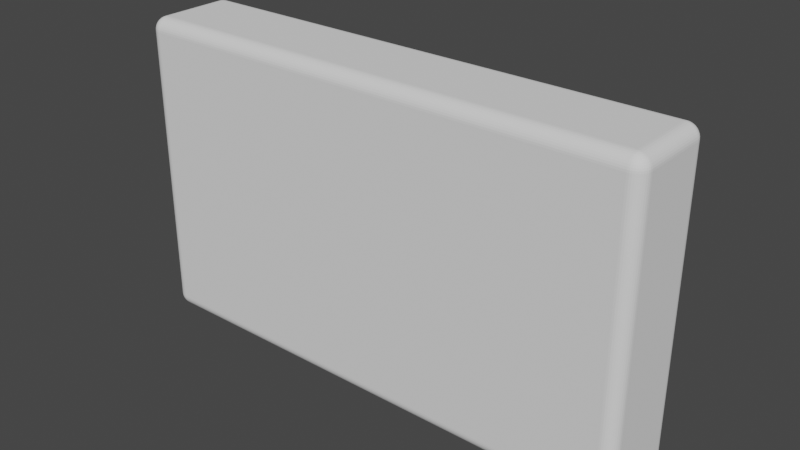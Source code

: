 # Source: stopwatch.blend  (saved by Blender 2.92.15; exported with 4.5.12 LTS)
import bpy
from mathutils import Matrix  # noqa: F401  (used for matrix-valued properties, if any)

bpy.ops.wm.read_factory_settings(use_empty=True)
scene = bpy.context.scene
scene.name = 'Scene'

# ---- collections
col_collection = bpy.data.collections.new('Collection'); scene.collection.children.link(col_collection)

# ---- world
world_world = bpy.data.worlds.new('World'); scene.world = world_world
world_world.use_nodes = True; world_world.node_tree.nodes.clear()
_N = world_world.node_tree.nodes; _L = world_world.node_tree.links
n0 = _N.new('ShaderNodeOutputWorld'); n0.name = 'World Output'; n0.location = (300, 300)
n1 = _N.new('ShaderNodeBackground'); n1.name = 'Background'; n1.location = (10, 300)
n1.inputs[0].default_value = (0.05088, 0.05088, 0.05088, 1.0)
_L.new(n1.outputs[0], n0.inputs[0])
n0.is_active_output = True
world_world.color = (0.05088, 0.05088, 0.05088)
world_world.use_sun_shadow = False
world_world.sun_shadow_jitter_overblur = 0.0

# ---- meshes
me_calculator_body_003 = bpy.data.meshes.new('Calculator Body.003')
me_calculator_body_003.from_pydata([(100.0, 15.5, 57.5), (100.0, 2.5, 57.5), (100.0, 15.5, 2.5), (100.0, 2.5, 2.5), (2.5, 15.5, 0.0), (97.5, 15.5, 0.0), (2.5, 2.5, 0.0), (97.5, 2.5, 0.0), (0.0, 2.5, 2.5), (0.0, 2.5, 57.5), (0.0, 15.5, 2.5), (0.0, 15.5, 57.5), (2.5, 2.5, 60.0), (97.5, 2.5, 60.0), (2.5, 15.5, 60.0), (97.5, 15.5, 60.0), (97.5, 0.0, 2.5), (97.5, 0.0, 57.5), (2.5, 0.0, 2.5), (2.5, 0.0, 57.5), (85.0, 18.0, 32.5), (85.0, 18.0, 57.5), (97.5, 18.0, 57.5), (25.0, 18.0, 55.0), (30.0, 18.0, 57.5), (30.0, 18.0, 32.5), (60.0, 18.0, 27.5), (85.0, 18.0, 27.5), (85.0, 18.0, 2.5), (97.5, 18.0, 2.5), (60.0, 18.0, 2.5), (55.0, 18.0, 2.5), (55.0, 18.0, 27.5), (60.0, 18.0, 32.5), (55.0, 18.0, 57.5), (60.0, 18.0, 57.5), (55.0, 18.0, 32.5), (2.5, 18.0, 57.5), (5.0, 18.0, 55.0), (2.5, 18.0, 2.5), (5.0, 18.0, 5.0), (30.0, 18.0, 2.5), (25.0, 18.0, 5.0), (30.0, 18.0, 27.5), (5.0, 10.0, 5.0), (5.0, 10.0, 55.0), (25.0, 10.0, 55.0), (25.0, 10.0, 5.0), (30.0, 10.0, 32.5), (30.0, 10.0, 57.5), (55.0, 10.0, 57.5), (55.0, 10.0, 32.5), (60.0, 10.0, 57.5), (85.0, 10.0, 57.5), (85.0, 10.0, 32.5), (60.0, 10.0, 32.5), (60.0, 10.0, 27.5), (85.0, 10.0, 27.5), (85.0, 10.0, 2.5), (60.0, 10.0, 2.5), (30.0, 10.0, 27.5), (55.0, 10.0, 27.5), (55.0, 10.0, 2.5), (30.0, 10.0, 2.5), (2.5, 2.109, 59.97), (97.5, 2.109, 59.97), (2.5, 1.727, 59.88), (97.5, 1.727, 59.88), (2.5, 1.365, 59.73), (97.5, 1.365, 59.73), (2.5, 1.031, 59.52), (97.5, 1.031, 59.52), (2.5, 0.7322, 59.27), (97.5, 0.7322, 59.27), (2.5, 0.4775, 58.97), (97.5, 0.4775, 58.97), (2.5, 0.2725, 58.63), (97.5, 0.2725, 58.63), (2.5, 0.1224, 58.27), (97.5, 0.1224, 58.27), (2.5, 0.03078, 57.89), (97.5, 0.03078, 57.89), (99.97, 2.5, 57.89), (99.94, 2.114, 57.89), (97.95, 1.875, 59.88), (97.73, 2.184, 59.97), (97.68, 2.152, 59.97), (97.56, 2.114, 59.97), (97.78, 2.223, 59.97), (98.05, 1.954, 59.88), (98.3, 1.697, 59.73), (97.82, 2.27, 59.97), (97.85, 1.812, 59.88), (97.62, 2.128, 59.97), (97.74, 1.765, 59.88), (97.62, 1.737, 59.88), (98.12, 2.046, 59.88), (98.42, 1.833, 59.73), (98.69, 1.636, 59.52), (97.85, 2.322, 59.97), (98.17, 1.582, 59.73), (98.02, 1.489, 59.73), (97.85, 1.421, 59.73), (97.68, 1.379, 59.73), (98.19, 2.149, 59.88), (98.51, 1.985, 59.73), (98.81, 1.833, 59.52), (99.08, 1.697, 59.27), (97.87, 2.379, 59.97), (98.54, 1.461, 59.52), (98.36, 1.311, 59.52), (98.17, 1.191, 59.52), (97.95, 1.102, 59.52), (97.73, 1.049, 59.52), (98.23, 2.261, 59.88), (98.58, 2.149, 59.73), (98.9, 2.046, 59.52), (99.18, 1.954, 59.27), (99.42, 1.875, 58.97), (97.89, 2.439, 59.97), (98.93, 1.461, 59.27), (98.75, 1.25, 59.27), (98.54, 1.07, 59.27), (98.3, 0.9249, 59.27), (98.05, 0.8188, 59.27), (97.78, 0.754, 59.27), (98.26, 2.379, 59.88), (98.62, 2.322, 59.73), (98.95, 2.27, 59.52), (99.25, 2.223, 59.27), (99.5, 2.184, 58.97), (99.7, 2.152, 58.63), (97.89, 2.5, 59.97), (99.3, 1.582, 58.97), (99.14, 1.311, 58.97), (98.93, 1.07, 58.97), (98.69, 0.8637, 58.97), (98.42, 0.6979, 58.97), (98.12, 0.5764, 58.97), (97.82, 0.5024, 58.97), (98.27, 2.5, 59.88), (98.63, 2.5, 59.73), (98.97, 2.5, 59.52), (99.27, 2.5, 59.27), (99.52, 2.5, 58.97), (99.73, 2.5, 58.63), (99.88, 2.5, 58.27), (99.62, 1.812, 58.63), (99.48, 1.489, 58.63), (99.3, 1.191, 58.63), (99.08, 0.9249, 58.63), (98.81, 0.6979, 58.63), (98.51, 0.5153, 58.63), (98.19, 0.3815, 58.63), (97.85, 0.2999, 58.63), (99.85, 2.128, 58.27), (99.76, 1.765, 58.27), (99.62, 1.421, 58.27), (99.42, 1.102, 58.27), (99.18, 0.8188, 58.27), (98.9, 0.5764, 58.27), (98.58, 0.3815, 58.27), (98.23, 0.2387, 58.27), (97.87, 0.1516, 58.27), (99.85, 1.737, 57.89), (99.7, 1.379, 57.89), (99.5, 1.049, 57.89), (99.25, 0.754, 57.89), (98.95, 0.5024, 57.89), (98.62, 0.2999, 57.89), (98.26, 0.1516, 57.89), (97.89, 0.06118, 57.89), (99.97, 2.109, 57.5), (99.88, 1.727, 57.5), (99.73, 1.365, 57.5), (99.52, 1.031, 57.5), (99.27, 0.7322, 57.5), (98.97, 0.4775, 57.5), (98.63, 0.2725, 57.5), (98.27, 0.1224, 57.5), (97.89, 0.03078, 57.5), (2.114, 0.06118, 57.89), (1.875, 2.046, 59.88), (2.184, 2.27, 59.97), (2.152, 2.322, 59.97), (2.109, 2.5, 59.97), (2.114, 2.439, 59.97), (2.223, 2.223, 59.97), (1.954, 1.954, 59.88), (1.697, 1.697, 59.73), (2.27, 2.184, 59.97), (1.812, 2.149, 59.88), (2.128, 2.379, 59.97), (1.765, 2.261, 59.88), (1.737, 2.379, 59.88), (1.727, 2.5, 59.88), (2.046, 1.875, 59.88), (1.833, 1.582, 59.73), (1.636, 1.311, 59.52), (2.322, 2.152, 59.97), (1.582, 1.833, 59.73), (1.489, 1.985, 59.73), (1.421, 2.149, 59.73), (1.379, 2.322, 59.73), (1.365, 2.5, 59.73), (2.149, 1.812, 59.88), (1.985, 1.489, 59.73), (1.833, 1.191, 59.52), (1.697, 0.9249, 59.27), (2.379, 2.128, 59.97), (1.461, 1.461, 59.52), (1.311, 1.636, 59.52), (1.191, 1.833, 59.52), (1.102, 2.046, 59.52), (1.049, 2.27, 59.52), (1.031, 2.5, 59.52), (2.261, 1.765, 59.88), (2.149, 1.421, 59.73), (2.046, 1.102, 59.52), (1.954, 0.8188, 59.27), (1.875, 0.5764, 58.97), (2.439, 2.114, 59.97), (1.461, 1.07, 59.27), (1.25, 1.25, 59.27), (1.07, 1.461, 59.27), (0.9249, 1.697, 59.27), (0.8188, 1.954, 59.27), (0.754, 2.223, 59.27), (0.7322, 2.5, 59.27), (2.379, 1.737, 59.88), (2.322, 1.379, 59.73), (2.27, 1.049, 59.52), (2.223, 0.754, 59.27), (2.184, 0.5024, 58.97), (2.152, 0.2999, 58.63), (1.582, 0.6979, 58.97), (1.311, 0.8637, 58.97), (1.07, 1.07, 58.97), (0.8637, 1.311, 58.97), (0.6979, 1.582, 58.97), (0.5764, 1.875, 58.97), (0.5024, 2.184, 58.97), (0.4775, 2.5, 58.97), (1.812, 0.3815, 58.63), (1.489, 0.5153, 58.63), (1.191, 0.6979, 58.63), (0.9249, 0.9249, 58.63), (0.6979, 1.191, 58.63), (0.5153, 1.489, 58.63), (0.3815, 1.812, 58.63), (0.2999, 2.152, 58.63), (0.2725, 2.5, 58.63), (2.128, 0.1516, 58.27), (1.765, 0.2387, 58.27), (1.421, 0.3815, 58.27), (1.102, 0.5764, 58.27), (0.8188, 0.8188, 58.27), (0.5764, 1.102, 58.27), (0.3815, 1.421, 58.27), (0.2387, 1.765, 58.27), (0.1516, 2.128, 58.27), (0.1224, 2.5, 58.27), (1.737, 0.1516, 57.89), (1.379, 0.2999, 57.89), (1.049, 0.5024, 57.89), (0.754, 0.754, 57.89), (0.5024, 1.049, 57.89), (0.2999, 1.379, 57.89), (0.1516, 1.737, 57.89), (0.06118, 2.114, 57.89), (0.03078, 2.5, 57.89), (2.109, 0.03078, 57.5), (1.727, 0.1224, 57.5), (1.365, 0.2725, 57.5), (1.031, 0.4775, 57.5), (0.7322, 0.7322, 57.5), (0.4775, 1.031, 57.5), (0.2725, 1.365, 57.5), (0.1224, 1.727, 57.5), (0.03078, 2.109, 57.5), (99.97, 2.109, 2.5), (99.88, 1.727, 2.5), (99.73, 1.365, 2.5), (99.52, 1.031, 2.5), (99.27, 0.7322, 2.5), (98.97, 0.4775, 2.5), (98.63, 0.2725, 2.5), (98.27, 0.1224, 2.5), (97.89, 0.03078, 2.5), (97.89, 15.5, 59.97), (98.27, 15.5, 59.88), (98.63, 15.5, 59.73), (98.97, 15.5, 59.52), (99.27, 15.5, 59.27), (99.52, 15.5, 58.97), (99.73, 15.5, 58.63), (99.88, 15.5, 58.27), (99.97, 15.5, 57.89), (97.5, 15.89, 59.97), (2.5, 17.97, 57.89), (97.5, 17.97, 57.89), (2.5, 15.89, 59.97), (97.5, 16.27, 59.88), (2.5, 16.27, 59.88), (97.5, 16.63, 59.73), (2.5, 16.63, 59.73), (97.5, 16.97, 59.52), (2.5, 16.97, 59.52), (97.5, 17.27, 59.27), (2.5, 17.27, 59.27), (97.5, 17.52, 58.97), (2.5, 17.52, 58.97), (97.5, 17.73, 58.63), (2.5, 17.73, 58.63), (97.5, 17.88, 58.27), (2.5, 17.88, 58.27), (0.03078, 15.5, 57.89), (0.1224, 15.5, 58.27), (0.2725, 15.5, 58.63), (0.4775, 15.5, 58.97), (0.7322, 15.5, 59.27), (1.031, 15.5, 59.52), (1.365, 15.5, 59.73), (1.727, 15.5, 59.88), (2.109, 15.5, 59.97), (0.03078, 2.109, 2.5), (0.1224, 1.727, 2.5), (0.2725, 1.365, 2.5), (0.4775, 1.031, 2.5), (0.7322, 0.7322, 2.5), (1.031, 0.4775, 2.5), (1.365, 0.2725, 2.5), (1.727, 0.1224, 2.5), (2.109, 0.03078, 2.5), (97.5, 2.109, 0.03078), (2.5, 2.109, 0.03078), (97.5, 1.727, 0.1224), (2.5, 1.727, 0.1224), (97.5, 1.365, 0.2725), (2.5, 1.365, 0.2725), (97.5, 1.031, 0.4775), (2.5, 1.031, 0.4775), (97.5, 0.7322, 0.7322), (2.5, 0.7322, 0.7322), (97.5, 0.4775, 1.031), (2.5, 0.4775, 1.031), (97.5, 0.2725, 1.365), (2.5, 0.2725, 1.365), (97.5, 0.1224, 1.727), (2.5, 0.1224, 1.727), (97.5, 0.03078, 2.109), (2.5, 0.03078, 2.109), (99.97, 2.5, 2.109), (99.94, 2.114, 2.109), (99.88, 2.5, 1.727), (99.85, 2.128, 1.727), (99.73, 2.5, 1.365), (99.7, 2.152, 1.365), (99.52, 2.5, 1.031), (99.5, 2.184, 1.031), (99.27, 2.5, 0.7322), (99.25, 2.223, 0.7322), (98.97, 2.5, 0.4775), (98.95, 2.27, 0.4775), (98.63, 2.5, 0.2725), (98.62, 2.322, 0.2725), (98.27, 2.5, 0.1224), (98.26, 2.379, 0.1224), (97.89, 2.5, 0.03078), (97.89, 2.439, 0.03078), (99.85, 1.737, 2.109), (99.7, 1.379, 2.109), (99.76, 1.765, 1.727), (99.62, 1.421, 1.727), (99.62, 1.812, 1.365), (99.48, 1.489, 1.365), (99.42, 1.875, 1.031), (99.3, 1.582, 1.031), (99.18, 1.954, 0.7322), (99.08, 1.697, 0.7322), (98.9, 2.046, 0.4775), (98.81, 1.833, 0.4775), (98.58, 2.149, 0.2725), (98.51, 1.985, 0.2725), (98.23, 2.261, 0.1224), (98.19, 2.149, 0.1224), (97.87, 2.379, 0.03078), (97.85, 2.322, 0.03078), (99.5, 1.049, 2.109), (99.42, 1.102, 1.727), (99.3, 1.191, 1.365), (99.14, 1.311, 1.031), (98.93, 1.461, 0.7322), (98.69, 1.636, 0.4775), (98.42, 1.833, 0.2725), (98.12, 2.046, 0.1224), (97.82, 2.27, 0.03078), (99.25, 0.754, 2.109), (98.95, 0.5024, 2.109), (99.18, 0.8188, 1.727), (98.9, 0.5764, 1.727), (99.08, 0.9249, 1.365), (98.81, 0.6979, 1.365), (98.93, 1.07, 1.031), (98.69, 0.8637, 1.031), (98.75, 1.25, 0.7322), (98.54, 1.07, 0.7322), (98.54, 1.461, 0.4775), (98.36, 1.311, 0.4775), (98.3, 1.697, 0.2725), (98.17, 1.582, 0.2725), (98.05, 1.954, 0.1224), (97.95, 1.875, 0.1224), (97.78, 2.223, 0.03078), (97.73, 2.184, 0.03078), (98.62, 0.2999, 2.109), (98.58, 0.3815, 1.727), (98.51, 0.5153, 1.365), (98.42, 0.6979, 1.031), (98.3, 0.9249, 0.7322), (98.17, 1.191, 0.4775), (98.02, 1.489, 0.2725), (97.85, 1.812, 0.1224), (97.68, 2.152, 0.03078), (98.26, 0.1516, 2.109), (97.89, 0.06118, 2.109), (98.23, 0.2387, 1.727), (97.87, 0.1516, 1.727), (98.19, 0.3815, 1.365), (97.85, 0.2999, 1.365), (98.12, 0.5764, 1.031), (97.82, 0.5024, 1.031), (98.05, 0.8188, 0.7322), (97.78, 0.754, 0.7322), (97.95, 1.102, 0.4775), (97.73, 1.049, 0.4775), (97.85, 1.421, 0.2725), (97.68, 1.379, 0.2725), (97.74, 1.765, 0.1224), (97.62, 1.737, 0.1224), (97.62, 2.128, 0.03078), (97.56, 2.114, 0.03078), (97.89, 17.94, 57.89), (98.12, 15.95, 59.88), (97.82, 15.73, 59.97), (97.85, 15.68, 59.97), (97.89, 15.56, 59.97), (97.78, 15.78, 59.97), (98.05, 16.05, 59.88), (98.3, 16.3, 59.73), (97.73, 15.82, 59.97), (98.19, 15.85, 59.88), (97.87, 15.62, 59.97), (98.23, 15.74, 59.88), (98.26, 15.62, 59.88), (97.95, 16.12, 59.88), (98.17, 16.42, 59.73), (98.36, 16.69, 59.52), (97.68, 15.85, 59.97), (98.42, 16.17, 59.73), (98.51, 16.02, 59.73), (98.58, 15.85, 59.73), (98.62, 15.68, 59.73), (97.85, 16.19, 59.88), (98.02, 16.51, 59.73), (98.17, 16.81, 59.52), (98.3, 17.08, 59.27), (97.62, 15.87, 59.97), (98.54, 16.54, 59.52), (98.69, 16.36, 59.52), (98.81, 16.17, 59.52), (98.9, 15.95, 59.52), (98.95, 15.73, 59.52), (97.74, 16.23, 59.88), (97.85, 16.58, 59.73), (97.95, 16.9, 59.52), (98.05, 17.18, 59.27), (98.12, 17.42, 58.97), (97.56, 15.89, 59.97), (98.54, 16.93, 59.27), (98.75, 16.75, 59.27), (98.93, 16.54, 59.27), (99.08, 16.3, 59.27), (99.18, 16.05, 59.27), (99.25, 15.78, 59.27), (97.62, 16.26, 59.88), (97.68, 16.62, 59.73), (97.73, 16.95, 59.52), (97.78, 17.25, 59.27), (97.82, 17.5, 58.97), (97.85, 17.7, 58.63), (98.42, 17.3, 58.97), (98.69, 17.14, 58.97), (98.93, 16.93, 58.97), (99.14, 16.69, 58.97), (99.3, 16.42, 58.97), (99.42, 16.12, 58.97), (99.5, 15.82, 58.97), (98.19, 17.62, 58.63), (98.51, 17.48, 58.63), (98.81, 17.3, 58.63), (99.08, 17.08, 58.63), (99.3, 16.81, 58.63), (99.48, 16.51, 58.63), (99.62, 16.19, 58.63), (99.7, 15.85, 58.63), (97.87, 17.85, 58.27), (98.23, 17.76, 58.27), (98.58, 17.62, 58.27), (98.9, 17.42, 58.27), (99.18, 17.18, 58.27), (99.42, 16.9, 58.27), (99.62, 16.58, 58.27), (99.76, 16.23, 58.27), (99.85, 15.87, 58.27), (98.26, 17.85, 57.89), (98.62, 17.7, 57.89), (98.95, 17.5, 57.89), (99.25, 17.25, 57.89), (99.5, 16.95, 57.89), (99.7, 16.62, 57.89), (99.85, 16.26, 57.89), (99.94, 15.89, 57.89), (97.89, 17.97, 57.5), (98.27, 17.88, 57.5), (98.63, 17.73, 57.5), (98.97, 17.52, 57.5), (99.27, 17.27, 57.5), (99.52, 16.97, 57.5), (99.73, 16.63, 57.5), (99.88, 16.27, 57.5), (99.97, 15.89, 57.5), (0.06118, 15.89, 57.89), (2.046, 16.12, 59.88), (2.27, 15.82, 59.97), (2.322, 15.85, 59.97), (2.439, 15.89, 59.97), (2.223, 15.78, 59.97), (1.954, 16.05, 59.88), (1.697, 16.3, 59.73), (2.184, 15.73, 59.97), (2.149, 16.19, 59.88), (2.379, 15.87, 59.97), (2.261, 16.23, 59.88), (2.379, 16.26, 59.88), (1.875, 15.95, 59.88), (1.582, 16.17, 59.73), (1.311, 16.36, 59.52), (2.152, 15.68, 59.97), (1.833, 16.42, 59.73), (1.985, 16.51, 59.73), (2.149, 16.58, 59.73), (2.322, 16.62, 59.73), (1.812, 15.85, 59.88), (1.489, 16.02, 59.73), (1.191, 16.17, 59.52), (0.9249, 16.3, 59.27), (2.128, 15.62, 59.97), (1.461, 16.54, 59.52), (1.636, 16.69, 59.52), (1.833, 16.81, 59.52), (2.046, 16.9, 59.52), (2.27, 16.95, 59.52), (1.765, 15.74, 59.88), (1.421, 15.85, 59.73), (1.102, 15.95, 59.52), (0.8188, 16.05, 59.27), (0.5764, 16.12, 58.97), (2.114, 15.56, 59.97), (1.07, 16.54, 59.27), (1.25, 16.75, 59.27), (1.461, 16.93, 59.27), (1.697, 17.08, 59.27), (1.954, 17.18, 59.27), (2.223, 17.25, 59.27), (1.737, 15.62, 59.88), (1.379, 15.68, 59.73), (1.049, 15.73, 59.52), (0.754, 15.78, 59.27), (0.5024, 15.82, 58.97), (0.2999, 15.85, 58.63), (0.6979, 16.42, 58.97), (0.8637, 16.69, 58.97), (1.07, 16.93, 58.97), (1.311, 17.14, 58.97), (1.582, 17.3, 58.97), (1.875, 17.42, 58.97), (2.184, 17.5, 58.97), (0.3815, 16.19, 58.63), (0.5153, 16.51, 58.63), (0.6979, 16.81, 58.63), (0.9249, 17.08, 58.63), (1.191, 17.3, 58.63), (1.489, 17.48, 58.63), (1.812, 17.62, 58.63), (2.152, 17.7, 58.63), (0.1516, 15.87, 58.27), (0.2387, 16.23, 58.27), (0.3815, 16.58, 58.27), (0.5764, 16.9, 58.27), (0.8188, 17.18, 58.27), (1.102, 17.42, 58.27), (1.421, 17.62, 58.27), (1.765, 17.76, 58.27), (2.128, 17.85, 58.27), (0.1516, 16.26, 57.89), (0.2999, 16.62, 57.89), (0.5024, 16.95, 57.89), (0.754, 17.25, 57.89), (1.049, 17.5, 57.89), (1.379, 17.7, 57.89), (1.737, 17.85, 57.89), (2.114, 17.94, 57.89), (0.03078, 15.89, 57.5), (0.1224, 16.27, 57.5), (0.2725, 16.63, 57.5), (0.4775, 16.97, 57.5), (0.7322, 17.27, 57.5), (1.031, 17.52, 57.5), (1.365, 17.73, 57.5), (1.727, 17.88, 57.5), (2.109, 17.97, 57.5), (2.114, 0.06118, 2.109), (2.128, 0.1516, 1.727), (2.152, 0.2999, 1.365), (2.184, 0.5024, 1.031), (2.223, 0.754, 0.7322), (2.27, 1.049, 0.4775), (2.322, 1.379, 0.2725), (2.379, 1.737, 0.1224), (2.439, 2.114, 0.03078), (1.737, 0.1516, 2.109), (1.379, 0.2999, 2.109), (1.765, 0.2387, 1.727), (1.421, 0.3815, 1.727), (1.812, 0.3815, 1.365), (1.489, 0.5153, 1.365), (1.875, 0.5764, 1.031), (1.582, 0.6979, 1.031), (1.954, 0.8188, 0.7322), (1.697, 0.9249, 0.7322), (2.046, 1.102, 0.4775), (1.833, 1.191, 0.4775), (2.149, 1.421, 0.2725), (1.985, 1.489, 0.2725), (2.261, 1.765, 0.1224), (2.149, 1.812, 0.1224), (2.379, 2.128, 0.03078), (2.322, 2.152, 0.03078), (1.049, 0.5024, 2.109), (1.102, 0.5764, 1.727), (1.191, 0.6979, 1.365), (1.311, 0.8637, 1.031), (1.461, 1.07, 0.7322), (1.636, 1.311, 0.4775), (1.833, 1.582, 0.2725), (2.046, 1.875, 0.1224), (2.27, 2.184, 0.03078), (0.754, 0.754, 2.109), (0.5024, 1.049, 2.109), (0.8188, 0.8188, 1.727), (0.5764, 1.102, 1.727), (0.9249, 0.9249, 1.365), (0.6979, 1.191, 1.365), (1.07, 1.07, 1.031), (0.8637, 1.311, 1.031), (1.25, 1.25, 0.7322), (1.07, 1.461, 0.7322), (1.461, 1.461, 0.4775), (1.311, 1.636, 0.4775), (1.697, 1.697, 0.2725), (1.582, 1.833, 0.2725), (1.954, 1.954, 0.1224), (1.875, 2.046, 0.1224), (2.223, 2.223, 0.03078), (2.184, 2.27, 0.03078), (0.2999, 1.379, 2.109), (0.3815, 1.421, 1.727), (0.5153, 1.489, 1.365), (0.6979, 1.582, 1.031), (0.9249, 1.697, 0.7322), (1.191, 1.833, 0.4775), (1.489, 1.985, 0.2725), (1.812, 2.149, 0.1224), (2.152, 2.322, 0.03078), (0.1516, 1.737, 2.109), (0.06118, 2.114, 2.109), (0.2387, 1.765, 1.727), (0.1516, 2.128, 1.727), (0.3815, 1.812, 1.365), (0.2999, 2.152, 1.365), (0.5764, 1.875, 1.031), (0.5024, 2.184, 1.031), (0.8188, 1.954, 0.7322), (0.754, 2.223, 0.7322), (1.102, 2.046, 0.4775), (1.049, 2.27, 0.4775), (1.421, 2.149, 0.2725), (1.379, 2.322, 0.2725), (1.765, 2.261, 0.1224), (1.737, 2.379, 0.1224), (2.128, 2.379, 0.03078), (2.114, 2.439, 0.03078), (0.03078, 2.5, 2.109), (0.1224, 2.5, 1.727), (0.2725, 2.5, 1.365), (0.4775, 2.5, 1.031), (0.7322, 2.5, 0.7322), (1.031, 2.5, 0.4775), (1.365, 2.5, 0.2725), (1.727, 2.5, 0.1224), (2.109, 2.5, 0.03078), (99.97, 15.5, 2.109), (99.88, 15.5, 1.727), (99.73, 15.5, 1.365), (99.52, 15.5, 1.031), (99.27, 15.5, 0.7322), (98.97, 15.5, 0.4775), (98.63, 15.5, 0.2725), (98.27, 15.5, 0.1224), (97.89, 15.5, 0.03078), (99.97, 15.89, 2.5), (99.88, 16.27, 2.5), (99.73, 16.63, 2.5), (99.52, 16.97, 2.5), (99.27, 17.27, 2.5), (98.97, 17.52, 2.5), (98.63, 17.73, 2.5), (98.27, 17.88, 2.5), (97.89, 17.97, 2.5), (0.03078, 15.89, 2.5), (0.1224, 16.27, 2.5), (0.2725, 16.63, 2.5), (0.4775, 16.97, 2.5), (0.7322, 17.27, 2.5), (1.031, 17.52, 2.5), (1.365, 17.73, 2.5), (1.727, 17.88, 2.5), (2.109, 17.97, 2.5), (2.109, 15.5, 0.03078), (1.727, 15.5, 0.1224), (1.365, 15.5, 0.2725), (1.031, 15.5, 0.4775), (0.7322, 15.5, 0.7322), (0.4775, 15.5, 1.031), (0.2725, 15.5, 1.365), (0.1224, 15.5, 1.727), (0.03078, 15.5, 2.109), (97.5, 17.97, 2.109), (97.89, 17.94, 2.109), (97.5, 17.88, 1.727), (97.87, 17.85, 1.727), (97.5, 17.73, 1.365), (97.85, 17.7, 1.365), (97.5, 17.52, 1.031), (97.82, 17.5, 1.031), (97.5, 17.27, 0.7322), (97.78, 17.25, 0.7322), (97.5, 16.97, 0.4775), (97.73, 16.95, 0.4775), (97.5, 16.63, 0.2725), (97.68, 16.62, 0.2725), (97.5, 16.27, 0.1224), (97.62, 16.26, 0.1224), (97.5, 15.89, 0.03078), (97.56, 15.89, 0.03078), (98.26, 17.85, 2.109), (98.62, 17.7, 2.109), (98.23, 17.76, 1.727), (98.58, 17.62, 1.727), (98.19, 17.62, 1.365), (98.51, 17.48, 1.365), (98.12, 17.42, 1.031), (98.42, 17.3, 1.031), (98.05, 17.18, 0.7322), (98.3, 17.08, 0.7322), (97.95, 16.9, 0.4775), (98.17, 16.81, 0.4775), (97.85, 16.58, 0.2725), (98.02, 16.51, 0.2725), (97.74, 16.23, 0.1224), (97.85, 16.19, 0.1224), (97.62, 15.87, 0.03078), (97.68, 15.85, 0.03078), (98.95, 17.5, 2.109), (98.9, 17.42, 1.727), (98.81, 17.3, 1.365), (98.69, 17.14, 1.031), (98.54, 16.93, 0.7322), (98.36, 16.69, 0.4775), (98.17, 16.42, 0.2725), (97.95, 16.12, 0.1224), (97.73, 15.82, 0.03078), (99.25, 17.25, 2.109), (99.5, 16.95, 2.109), (99.18, 17.18, 1.727), (99.42, 16.9, 1.727), (99.08, 17.08, 1.365), (99.3, 16.81, 1.365), (98.93, 16.93, 1.031), (99.14, 16.69, 1.031), (98.75, 16.75, 0.7322), (98.93, 16.54, 0.7322), (98.54, 16.54, 0.4775), (98.69, 16.36, 0.4775), (98.3, 16.3, 0.2725), (98.42, 16.17, 0.2725), (98.05, 16.05, 0.1224), (98.12, 15.95, 0.1224), (97.78, 15.78, 0.03078), (97.82, 15.73, 0.03078), (99.7, 16.62, 2.109), (99.62, 16.58, 1.727), (99.48, 16.51, 1.365), (99.3, 16.42, 1.031), (99.08, 16.3, 0.7322), (98.81, 16.17, 0.4775), (98.51, 16.02, 0.2725), (98.19, 15.85, 0.1224), (97.85, 15.68, 0.03078), (99.85, 16.26, 2.109), (99.94, 15.89, 2.109), (99.76, 16.23, 1.727), (99.85, 15.87, 1.727), (99.62, 16.19, 1.365), (99.7, 15.85, 1.365), (99.42, 16.12, 1.031), (99.5, 15.82, 1.031), (99.18, 16.05, 0.7322), (99.25, 15.78, 0.7322), (98.9, 15.95, 0.4775), (98.95, 15.73, 0.4775), (98.58, 15.85, 0.2725), (98.62, 15.68, 0.2725), (98.23, 15.74, 0.1224), (98.26, 15.62, 0.1224), (97.87, 15.62, 0.03078), (97.89, 15.56, 0.03078), (0.06118, 15.89, 2.109), (0.1516, 15.87, 1.727), (0.2999, 15.85, 1.365), (0.5024, 15.82, 1.031), (0.754, 15.78, 0.7322), (1.049, 15.73, 0.4775), (1.379, 15.68, 0.2725), (1.737, 15.62, 0.1224), (2.114, 15.56, 0.03078), (0.1516, 16.26, 2.109), (0.2999, 16.62, 2.109), (0.2387, 16.23, 1.727), (0.3815, 16.58, 1.727), (0.3815, 16.19, 1.365), (0.5153, 16.51, 1.365), (0.5764, 16.12, 1.031), (0.6979, 16.42, 1.031), (0.8188, 16.05, 0.7322), (0.9249, 16.3, 0.7322), (1.102, 15.95, 0.4775), (1.191, 16.17, 0.4775), (1.421, 15.85, 0.2725), (1.489, 16.02, 0.2725), (1.765, 15.74, 0.1224), (1.812, 15.85, 0.1224), (2.128, 15.62, 0.03078), (2.152, 15.68, 0.03078), (0.5024, 16.95, 2.109), (0.5764, 16.9, 1.727), (0.6979, 16.81, 1.365), (0.8637, 16.69, 1.031), (1.07, 16.54, 0.7322), (1.311, 16.36, 0.4775), (1.582, 16.17, 0.2725), (1.875, 15.95, 0.1224), (2.184, 15.73, 0.03078), (0.754, 17.25, 2.109), (1.049, 17.5, 2.109), (0.8188, 17.18, 1.727), (1.102, 17.42, 1.727), (0.9249, 17.08, 1.365), (1.191, 17.3, 1.365), (1.07, 16.93, 1.031), (1.311, 17.14, 1.031), (1.25, 16.75, 0.7322), (1.461, 16.93, 0.7322), (1.461, 16.54, 0.4775), (1.636, 16.69, 0.4775), (1.697, 16.3, 0.2725), (1.833, 16.42, 0.2725), (1.954, 16.05, 0.1224), (2.046, 16.12, 0.1224), (2.223, 15.78, 0.03078), (2.27, 15.82, 0.03078), (1.379, 17.7, 2.109), (1.421, 17.62, 1.727), (1.489, 17.48, 1.365), (1.582, 17.3, 1.031), (1.697, 17.08, 0.7322), (1.833, 16.81, 0.4775), (1.985, 16.51, 0.2725), (2.149, 16.19, 0.1224), (2.322, 15.85, 0.03078), (1.737, 17.85, 2.109), (2.114, 17.94, 2.109), (1.765, 17.76, 1.727), (2.128, 17.85, 1.727), (1.812, 17.62, 1.365), (2.152, 17.7, 1.365), (1.875, 17.42, 1.031), (2.184, 17.5, 1.031), (1.954, 17.18, 0.7322), (2.223, 17.25, 0.7322), (2.046, 16.9, 0.4775), (2.27, 16.95, 0.4775), (2.149, 16.58, 0.2725), (2.322, 16.62, 0.2725), (2.261, 16.23, 0.1224), (2.379, 16.26, 0.1224), (2.379, 15.87, 0.03078), (2.439, 15.89, 0.03078), (2.5, 17.97, 2.109), (2.5, 17.88, 1.727), (2.5, 17.73, 1.365), (2.5, 17.52, 1.031), (2.5, 17.27, 0.7322), (2.5, 16.97, 0.4775), (2.5, 16.63, 0.2725), (2.5, 16.27, 0.1224), (2.5, 15.89, 0.03078)], [], [(0, 1, 2), (2, 1, 3), (4, 5, 6), (6, 5, 7), (8, 9, 10), (10, 9, 11), (12, 13, 14), (14, 13, 15), (16, 17, 18), (18, 17, 19), (20, 21, 22), (23, 24, 25), (26, 20, 27), (27, 20, 22), (27, 22, 28), (28, 22, 29), (30, 31, 26), (26, 31, 32), (26, 32, 20), (20, 32, 33), (34, 35, 36), (36, 35, 33), (24, 23, 37), (37, 23, 38), (37, 38, 39), (39, 38, 40), (39, 40, 41), (41, 40, 42), (41, 42, 43), (33, 32, 36), (36, 32, 43), (36, 43, 25), (25, 43, 42), (25, 42, 23), (40, 38, 44), (44, 38, 45), (38, 23, 45), (45, 23, 46), (23, 42, 46), (46, 42, 47), (42, 40, 47), (47, 40, 44), (25, 24, 48), (48, 24, 49), (24, 34, 49), (49, 34, 50), (34, 36, 50), (50, 36, 51), (36, 25, 51), (51, 25, 48), (35, 21, 52), (52, 21, 53), (21, 20, 53), (53, 20, 54), (20, 33, 54), (54, 33, 55), (33, 35, 55), (55, 35, 52), (26, 27, 56), (56, 27, 57), (27, 28, 57), (57, 28, 58), (28, 30, 58), (58, 30, 59), (30, 26, 59), (59, 26, 56), (43, 32, 60), (60, 32, 61), (32, 31, 61), (61, 31, 62), (31, 41, 62), (62, 41, 63), (41, 43, 63), (63, 43, 60), (56, 57, 59), (59, 57, 58), (52, 53, 55), (55, 53, 54), (48, 49, 51), (51, 49, 50), (44, 45, 47), (47, 45, 46), (60, 61, 63), (63, 61, 62), (13, 12, 64), (13, 64, 65), (65, 64, 66), (65, 66, 67), (67, 66, 68), (67, 68, 69), (69, 68, 70), (69, 70, 71), (71, 70, 72), (71, 72, 73), (73, 72, 74), (73, 74, 75), (75, 74, 76), (75, 76, 77), (77, 76, 78), (77, 78, 79), (79, 78, 80), (79, 80, 81), (81, 80, 19), (81, 19, 17), (1, 82, 83), (84, 85, 86), (13, 65, 87), (86, 85, 13), (88, 13, 85), (88, 85, 89), (89, 85, 84), (89, 84, 90), (91, 13, 88), (92, 93, 94), (94, 93, 87), (94, 87, 95), (95, 87, 65), (95, 65, 67), (91, 88, 96), (96, 88, 89), (96, 89, 97), (97, 89, 90), (97, 90, 98), (99, 13, 91), (100, 92, 101), (101, 92, 94), (101, 94, 102), (102, 94, 95), (102, 95, 103), (103, 95, 67), (103, 67, 69), (99, 91, 104), (104, 91, 96), (104, 96, 105), (105, 96, 97), (105, 97, 106), (106, 97, 98), (106, 98, 107), (108, 13, 99), (109, 100, 110), (110, 100, 101), (110, 101, 111), (111, 101, 102), (111, 102, 112), (112, 102, 103), (112, 103, 113), (113, 103, 69), (113, 69, 71), (108, 99, 114), (114, 99, 104), (114, 104, 115), (115, 104, 105), (115, 105, 116), (116, 105, 106), (116, 106, 117), (117, 106, 107), (117, 107, 118), (119, 13, 108), (120, 109, 121), (121, 109, 110), (121, 110, 122), (122, 110, 111), (122, 111, 123), (123, 111, 112), (123, 112, 124), (124, 112, 113), (124, 113, 125), (125, 113, 71), (125, 71, 73), (119, 108, 126), (126, 108, 114), (126, 114, 127), (127, 114, 115), (127, 115, 128), (128, 115, 116), (128, 116, 129), (129, 116, 117), (129, 117, 130), (130, 117, 118), (130, 118, 131), (132, 13, 119), (133, 120, 134), (134, 120, 121), (134, 121, 135), (135, 121, 122), (135, 122, 136), (136, 122, 123), (136, 123, 137), (137, 123, 124), (137, 124, 138), (138, 124, 125), (138, 125, 139), (139, 125, 73), (139, 73, 75), (132, 119, 140), (140, 119, 126), (140, 126, 141), (141, 126, 127), (141, 127, 142), (142, 127, 128), (142, 128, 143), (143, 128, 129), (143, 129, 144), (144, 129, 130), (144, 130, 145), (145, 130, 131), (145, 131, 146), (147, 133, 148), (148, 133, 134), (148, 134, 149), (149, 134, 135), (149, 135, 150), (150, 135, 136), (150, 136, 151), (151, 136, 137), (151, 137, 152), (152, 137, 138), (152, 138, 153), (153, 138, 139), (153, 139, 154), (154, 139, 75), (154, 75, 77), (155, 147, 156), (156, 147, 148), (156, 148, 157), (157, 148, 149), (157, 149, 158), (158, 149, 150), (158, 150, 159), (159, 150, 151), (159, 151, 160), (160, 151, 152), (160, 152, 161), (161, 152, 153), (161, 153, 162), (162, 153, 154), (162, 154, 163), (163, 154, 77), (163, 77, 79), (82, 155, 83), (83, 155, 156), (83, 156, 164), (164, 156, 157), (164, 157, 165), (165, 157, 158), (165, 158, 166), (166, 158, 159), (166, 159, 167), (167, 159, 160), (167, 160, 168), (168, 160, 161), (168, 161, 169), (169, 161, 162), (169, 162, 170), (170, 162, 163), (170, 163, 171), (171, 163, 79), (171, 79, 81), (1, 83, 172), (172, 83, 164), (172, 164, 173), (173, 164, 165), (173, 165, 174), (174, 165, 166), (174, 166, 175), (175, 166, 167), (175, 167, 176), (176, 167, 168), (176, 168, 177), (177, 168, 169), (177, 169, 178), (178, 169, 170), (178, 170, 179), (179, 170, 171), (179, 171, 180), (180, 171, 81), (180, 81, 17), (93, 13, 87), (82, 146, 155), (155, 146, 131), (155, 131, 147), (147, 131, 118), (147, 118, 133), (133, 118, 107), (133, 107, 120), (120, 107, 98), (120, 98, 109), (109, 98, 90), (109, 90, 100), (100, 90, 84), (100, 84, 92), (92, 84, 86), (92, 86, 93), (93, 86, 13), (19, 80, 181), (182, 183, 184), (12, 185, 186), (184, 183, 12), (187, 12, 183), (187, 183, 188), (188, 183, 182), (188, 182, 189), (190, 12, 187), (191, 192, 193), (193, 192, 186), (193, 186, 194), (194, 186, 185), (194, 185, 195), (190, 187, 196), (196, 187, 188), (196, 188, 197), (197, 188, 189), (197, 189, 198), (199, 12, 190), (200, 191, 201), (201, 191, 193), (201, 193, 202), (202, 193, 194), (202, 194, 203), (203, 194, 195), (203, 195, 204), (199, 190, 205), (205, 190, 196), (205, 196, 206), (206, 196, 197), (206, 197, 207), (207, 197, 198), (207, 198, 208), (209, 12, 199), (210, 200, 211), (211, 200, 201), (211, 201, 212), (212, 201, 202), (212, 202, 213), (213, 202, 203), (213, 203, 214), (214, 203, 204), (214, 204, 215), (209, 199, 216), (216, 199, 205), (216, 205, 217), (217, 205, 206), (217, 206, 218), (218, 206, 207), (218, 207, 219), (219, 207, 208), (219, 208, 220), (221, 12, 209), (222, 210, 223), (223, 210, 211), (223, 211, 224), (224, 211, 212), (224, 212, 225), (225, 212, 213), (225, 213, 226), (226, 213, 214), (226, 214, 227), (227, 214, 215), (227, 215, 228), (221, 209, 229), (229, 209, 216), (229, 216, 230), (230, 216, 217), (230, 217, 231), (231, 217, 218), (231, 218, 232), (232, 218, 219), (232, 219, 233), (233, 219, 220), (233, 220, 234), (64, 12, 221), (235, 222, 236), (236, 222, 223), (236, 223, 237), (237, 223, 224), (237, 224, 238), (238, 224, 225), (238, 225, 239), (239, 225, 226), (239, 226, 240), (240, 226, 227), (240, 227, 241), (241, 227, 228), (241, 228, 242), (64, 221, 66), (66, 221, 229), (66, 229, 68), (68, 229, 230), (68, 230, 70), (70, 230, 231), (70, 231, 72), (72, 231, 232), (72, 232, 74), (74, 232, 233), (74, 233, 76), (76, 233, 234), (76, 234, 78), (243, 235, 244), (244, 235, 236), (244, 236, 245), (245, 236, 237), (245, 237, 246), (246, 237, 238), (246, 238, 247), (247, 238, 239), (247, 239, 248), (248, 239, 240), (248, 240, 249), (249, 240, 241), (249, 241, 250), (250, 241, 242), (250, 242, 251), (252, 243, 253), (253, 243, 244), (253, 244, 254), (254, 244, 245), (254, 245, 255), (255, 245, 246), (255, 246, 256), (256, 246, 247), (256, 247, 257), (257, 247, 248), (257, 248, 258), (258, 248, 249), (258, 249, 259), (259, 249, 250), (259, 250, 260), (260, 250, 251), (260, 251, 261), (80, 252, 181), (181, 252, 253), (181, 253, 262), (262, 253, 254), (262, 254, 263), (263, 254, 255), (263, 255, 264), (264, 255, 256), (264, 256, 265), (265, 256, 257), (265, 257, 266), (266, 257, 258), (266, 258, 267), (267, 258, 259), (267, 259, 268), (268, 259, 260), (268, 260, 269), (269, 260, 261), (269, 261, 270), (19, 181, 271), (271, 181, 262), (271, 262, 272), (272, 262, 263), (272, 263, 273), (273, 263, 264), (273, 264, 274), (274, 264, 265), (274, 265, 275), (275, 265, 266), (275, 266, 276), (276, 266, 267), (276, 267, 277), (277, 267, 268), (277, 268, 278), (278, 268, 269), (278, 269, 279), (279, 269, 270), (279, 270, 9), (192, 12, 186), (80, 78, 252), (252, 78, 234), (252, 234, 243), (243, 234, 220), (243, 220, 235), (235, 220, 208), (235, 208, 222), (222, 208, 198), (222, 198, 210), (210, 198, 189), (210, 189, 200), (200, 189, 182), (200, 182, 191), (191, 182, 184), (191, 184, 192), (192, 184, 12), (3, 1, 172), (3, 172, 280), (280, 172, 173), (280, 173, 281), (281, 173, 174), (281, 174, 282), (282, 174, 175), (282, 175, 283), (283, 175, 176), (283, 176, 284), (284, 176, 177), (284, 177, 285), (285, 177, 178), (285, 178, 286), (286, 178, 179), (286, 179, 287), (287, 179, 180), (287, 180, 288), (288, 180, 17), (288, 17, 16), (15, 13, 132), (15, 132, 289), (289, 132, 140), (289, 140, 290), (290, 140, 141), (290, 141, 291), (291, 141, 142), (291, 142, 292), (292, 142, 143), (292, 143, 293), (293, 143, 144), (293, 144, 294), (294, 144, 145), (294, 145, 295), (295, 145, 146), (295, 146, 296), (296, 146, 82), (296, 82, 297), (297, 82, 1), (297, 1, 0), (14, 15, 298), (24, 37, 299), (22, 21, 300), (300, 21, 35), (300, 35, 34), (14, 298, 301), (301, 298, 302), (301, 302, 303), (303, 302, 304), (303, 304, 305), (305, 304, 306), (305, 306, 307), (307, 306, 308), (307, 308, 309), (309, 308, 310), (309, 310, 311), (311, 310, 312), (311, 312, 313), (313, 312, 314), (313, 314, 315), (315, 314, 300), (315, 300, 299), (299, 300, 34), (299, 34, 24), (11, 9, 270), (11, 270, 316), (316, 270, 261), (316, 261, 317), (317, 261, 251), (317, 251, 318), (318, 251, 242), (318, 242, 319), (319, 242, 228), (319, 228, 320), (320, 228, 215), (320, 215, 321), (321, 215, 204), (321, 204, 322), (322, 204, 195), (322, 195, 323), (323, 195, 185), (323, 185, 324), (324, 185, 12), (324, 12, 14), (9, 8, 325), (9, 325, 279), (279, 325, 326), (279, 326, 278), (278, 326, 327), (278, 327, 277), (277, 327, 328), (277, 328, 276), (276, 328, 329), (276, 329, 275), (275, 329, 330), (275, 330, 274), (274, 330, 331), (274, 331, 273), (273, 331, 332), (273, 332, 272), (272, 332, 333), (272, 333, 271), (271, 333, 18), (271, 18, 19), (6, 7, 334), (6, 334, 335), (335, 334, 336), (335, 336, 337), (337, 336, 338), (337, 338, 339), (339, 338, 340), (339, 340, 341), (341, 340, 342), (341, 342, 343), (343, 342, 344), (343, 344, 345), (345, 344, 346), (345, 346, 347), (347, 346, 348), (347, 348, 349), (349, 348, 350), (349, 350, 351), (351, 350, 16), (351, 16, 18), (3, 280, 352), (352, 280, 353), (352, 353, 354), (354, 353, 355), (354, 355, 356), (356, 355, 357), (356, 357, 358), (358, 357, 359), (358, 359, 360), (360, 359, 361), (360, 361, 362), (362, 361, 363), (362, 363, 364), (364, 363, 365), (364, 365, 366), (366, 365, 367), (366, 367, 368), (368, 367, 369), (368, 369, 7), (281, 282, 370), (370, 282, 371), (370, 371, 372), (372, 371, 373), (372, 373, 374), (374, 373, 375), (374, 375, 376), (376, 375, 377), (376, 377, 378), (378, 377, 379), (378, 379, 380), (380, 379, 381), (380, 381, 382), (382, 381, 383), (382, 383, 384), (384, 383, 385), (384, 385, 386), (386, 385, 387), (386, 387, 7), (282, 283, 371), (371, 283, 388), (371, 388, 373), (373, 388, 389), (373, 389, 375), (375, 389, 390), (375, 390, 377), (377, 390, 391), (377, 391, 379), (379, 391, 392), (379, 392, 381), (381, 392, 393), (381, 393, 383), (383, 393, 394), (383, 394, 385), (385, 394, 395), (385, 395, 387), (387, 395, 396), (387, 396, 7), (280, 281, 353), (353, 281, 370), (353, 370, 355), (355, 370, 372), (355, 372, 357), (357, 372, 374), (357, 374, 359), (359, 374, 376), (359, 376, 361), (361, 376, 378), (361, 378, 363), (363, 378, 380), (363, 380, 365), (365, 380, 382), (365, 382, 367), (367, 382, 384), (367, 384, 369), (369, 384, 386), (369, 386, 7), (284, 285, 397), (397, 285, 398), (397, 398, 399), (399, 398, 400), (399, 400, 401), (401, 400, 402), (401, 402, 403), (403, 402, 404), (403, 404, 405), (405, 404, 406), (405, 406, 407), (407, 406, 408), (407, 408, 409), (409, 408, 410), (409, 410, 411), (411, 410, 412), (411, 412, 413), (413, 412, 414), (413, 414, 7), (285, 286, 398), (398, 286, 415), (398, 415, 400), (400, 415, 416), (400, 416, 402), (402, 416, 417), (402, 417, 404), (404, 417, 418), (404, 418, 406), (406, 418, 419), (406, 419, 408), (408, 419, 420), (408, 420, 410), (410, 420, 421), (410, 421, 412), (412, 421, 422), (412, 422, 414), (414, 422, 423), (414, 423, 7), (283, 284, 388), (388, 284, 397), (388, 397, 389), (389, 397, 399), (389, 399, 390), (390, 399, 401), (390, 401, 391), (391, 401, 403), (391, 403, 392), (392, 403, 405), (392, 405, 393), (393, 405, 407), (393, 407, 394), (394, 407, 409), (394, 409, 395), (395, 409, 411), (395, 411, 396), (396, 411, 413), (396, 413, 7), (287, 288, 424), (424, 288, 425), (424, 425, 426), (426, 425, 427), (426, 427, 428), (428, 427, 429), (428, 429, 430), (430, 429, 431), (430, 431, 432), (432, 431, 433), (432, 433, 434), (434, 433, 435), (434, 435, 436), (436, 435, 437), (436, 437, 438), (438, 437, 439), (438, 439, 440), (440, 439, 441), (440, 441, 7), (288, 16, 425), (425, 16, 350), (425, 350, 427), (427, 350, 348), (427, 348, 429), (429, 348, 346), (429, 346, 431), (431, 346, 344), (431, 344, 433), (433, 344, 342), (433, 342, 435), (435, 342, 340), (435, 340, 437), (437, 340, 338), (437, 338, 439), (439, 338, 336), (439, 336, 441), (441, 336, 334), (441, 334, 7), (286, 287, 415), (415, 287, 424), (415, 424, 416), (416, 424, 426), (416, 426, 417), (417, 426, 428), (417, 428, 418), (418, 428, 430), (418, 430, 419), (419, 430, 432), (419, 432, 420), (420, 432, 434), (420, 434, 421), (421, 434, 436), (421, 436, 422), (422, 436, 438), (422, 438, 423), (423, 438, 440), (423, 440, 7), (22, 300, 442), (443, 444, 445), (15, 289, 446), (445, 444, 15), (447, 15, 444), (447, 444, 448), (448, 444, 443), (448, 443, 449), (450, 15, 447), (451, 452, 453), (453, 452, 446), (453, 446, 454), (454, 446, 289), (454, 289, 290), (450, 447, 455), (455, 447, 448), (455, 448, 456), (456, 448, 449), (456, 449, 457), (458, 15, 450), (459, 451, 460), (460, 451, 453), (460, 453, 461), (461, 453, 454), (461, 454, 462), (462, 454, 290), (462, 290, 291), (458, 450, 463), (463, 450, 455), (463, 455, 464), (464, 455, 456), (464, 456, 465), (465, 456, 457), (465, 457, 466), (467, 15, 458), (468, 459, 469), (469, 459, 460), (469, 460, 470), (470, 460, 461), (470, 461, 471), (471, 461, 462), (471, 462, 472), (472, 462, 291), (472, 291, 292), (467, 458, 473), (473, 458, 463), (473, 463, 474), (474, 463, 464), (474, 464, 475), (475, 464, 465), (475, 465, 476), (476, 465, 466), (476, 466, 477), (478, 15, 467), (479, 468, 480), (480, 468, 469), (480, 469, 481), (481, 469, 470), (481, 470, 482), (482, 470, 471), (482, 471, 483), (483, 471, 472), (483, 472, 484), (484, 472, 292), (484, 292, 293), (478, 467, 485), (485, 467, 473), (485, 473, 486), (486, 473, 474), (486, 474, 487), (487, 474, 475), (487, 475, 488), (488, 475, 476), (488, 476, 489), (489, 476, 477), (489, 477, 490), (298, 15, 478), (491, 479, 492), (492, 479, 480), (492, 480, 493), (493, 480, 481), (493, 481, 494), (494, 481, 482), (494, 482, 495), (495, 482, 483), (495, 483, 496), (496, 483, 484), (496, 484, 497), (497, 484, 293), (497, 293, 294), (298, 478, 302), (302, 478, 485), (302, 485, 304), (304, 485, 486), (304, 486, 306), (306, 486, 487), (306, 487, 308), (308, 487, 488), (308, 488, 310), (310, 488, 489), (310, 489, 312), (312, 489, 490), (312, 490, 314), (498, 491, 499), (499, 491, 492), (499, 492, 500), (500, 492, 493), (500, 493, 501), (501, 493, 494), (501, 494, 502), (502, 494, 495), (502, 495, 503), (503, 495, 496), (503, 496, 504), (504, 496, 497), (504, 497, 505), (505, 497, 294), (505, 294, 295), (506, 498, 507), (507, 498, 499), (507, 499, 508), (508, 499, 500), (508, 500, 509), (509, 500, 501), (509, 501, 510), (510, 501, 502), (510, 502, 511), (511, 502, 503), (511, 503, 512), (512, 503, 504), (512, 504, 513), (513, 504, 505), (513, 505, 514), (514, 505, 295), (514, 295, 296), (300, 506, 442), (442, 506, 507), (442, 507, 515), (515, 507, 508), (515, 508, 516), (516, 508, 509), (516, 509, 517), (517, 509, 510), (517, 510, 518), (518, 510, 511), (518, 511, 519), (519, 511, 512), (519, 512, 520), (520, 512, 513), (520, 513, 521), (521, 513, 514), (521, 514, 522), (522, 514, 296), (522, 296, 297), (22, 442, 523), (523, 442, 515), (523, 515, 524), (524, 515, 516), (524, 516, 525), (525, 516, 517), (525, 517, 526), (526, 517, 518), (526, 518, 527), (527, 518, 519), (527, 519, 528), (528, 519, 520), (528, 520, 529), (529, 520, 521), (529, 521, 530), (530, 521, 522), (530, 522, 531), (531, 522, 297), (531, 297, 0), (452, 15, 446), (300, 314, 506), (506, 314, 490), (506, 490, 498), (498, 490, 477), (498, 477, 491), (491, 477, 466), (491, 466, 479), (479, 466, 457), (479, 457, 468), (468, 457, 449), (468, 449, 459), (459, 449, 443), (459, 443, 451), (451, 443, 445), (451, 445, 452), (452, 445, 15), (11, 316, 532), (533, 534, 535), (14, 301, 536), (535, 534, 14), (537, 14, 534), (537, 534, 538), (538, 534, 533), (538, 533, 539), (540, 14, 537), (541, 542, 543), (543, 542, 536), (543, 536, 544), (544, 536, 301), (544, 301, 303), (540, 537, 545), (545, 537, 538), (545, 538, 546), (546, 538, 539), (546, 539, 547), (548, 14, 540), (549, 541, 550), (550, 541, 543), (550, 543, 551), (551, 543, 544), (551, 544, 552), (552, 544, 303), (552, 303, 305), (548, 540, 553), (553, 540, 545), (553, 545, 554), (554, 545, 546), (554, 546, 555), (555, 546, 547), (555, 547, 556), (557, 14, 548), (558, 549, 559), (559, 549, 550), (559, 550, 560), (560, 550, 551), (560, 551, 561), (561, 551, 552), (561, 552, 562), (562, 552, 305), (562, 305, 307), (557, 548, 563), (563, 548, 553), (563, 553, 564), (564, 553, 554), (564, 554, 565), (565, 554, 555), (565, 555, 566), (566, 555, 556), (566, 556, 567), (568, 14, 557), (569, 558, 570), (570, 558, 559), (570, 559, 571), (571, 559, 560), (571, 560, 572), (572, 560, 561), (572, 561, 573), (573, 561, 562), (573, 562, 574), (574, 562, 307), (574, 307, 309), (568, 557, 575), (575, 557, 563), (575, 563, 576), (576, 563, 564), (576, 564, 577), (577, 564, 565), (577, 565, 578), (578, 565, 566), (578, 566, 579), (579, 566, 567), (579, 567, 580), (324, 14, 568), (581, 569, 582), (582, 569, 570), (582, 570, 583), (583, 570, 571), (583, 571, 584), (584, 571, 572), (584, 572, 585), (585, 572, 573), (585, 573, 586), (586, 573, 574), (586, 574, 587), (587, 574, 309), (587, 309, 311), (324, 568, 323), (323, 568, 575), (323, 575, 322), (322, 575, 576), (322, 576, 321), (321, 576, 577), (321, 577, 320), (320, 577, 578), (320, 578, 319), (319, 578, 579), (319, 579, 318), (318, 579, 580), (318, 580, 317), (588, 581, 589), (589, 581, 582), (589, 582, 590), (590, 582, 583), (590, 583, 591), (591, 583, 584), (591, 584, 592), (592, 584, 585), (592, 585, 593), (593, 585, 586), (593, 586, 594), (594, 586, 587), (594, 587, 595), (595, 587, 311), (595, 311, 313), (596, 588, 597), (597, 588, 589), (597, 589, 598), (598, 589, 590), (598, 590, 599), (599, 590, 591), (599, 591, 600), (600, 591, 592), (600, 592, 601), (601, 592, 593), (601, 593, 602), (602, 593, 594), (602, 594, 603), (603, 594, 595), (603, 595, 604), (604, 595, 313), (604, 313, 315), (316, 596, 532), (532, 596, 597), (532, 597, 605), (605, 597, 598), (605, 598, 606), (606, 598, 599), (606, 599, 607), (607, 599, 600), (607, 600, 608), (608, 600, 601), (608, 601, 609), (609, 601, 602), (609, 602, 610), (610, 602, 603), (610, 603, 611), (611, 603, 604), (611, 604, 612), (612, 604, 315), (612, 315, 299), (11, 532, 613), (613, 532, 605), (613, 605, 614), (614, 605, 606), (614, 606, 615), (615, 606, 607), (615, 607, 616), (616, 607, 608), (616, 608, 617), (617, 608, 609), (617, 609, 618), (618, 609, 610), (618, 610, 619), (619, 610, 611), (619, 611, 620), (620, 611, 612), (620, 612, 621), (621, 612, 299), (621, 299, 37), (542, 14, 536), (316, 317, 596), (596, 317, 580), (596, 580, 588), (588, 580, 567), (588, 567, 581), (581, 567, 556), (581, 556, 569), (569, 556, 547), (569, 547, 558), (558, 547, 539), (558, 539, 549), (549, 539, 533), (549, 533, 541), (541, 533, 535), (541, 535, 542), (542, 535, 14), (18, 333, 351), (351, 333, 622), (351, 622, 349), (349, 622, 623), (349, 623, 347), (347, 623, 624), (347, 624, 345), (345, 624, 625), (345, 625, 343), (343, 625, 626), (343, 626, 341), (341, 626, 627), (341, 627, 339), (339, 627, 628), (339, 628, 337), (337, 628, 629), (337, 629, 335), (335, 629, 630), (335, 630, 6), (332, 331, 631), (631, 331, 632), (631, 632, 633), (633, 632, 634), (633, 634, 635), (635, 634, 636), (635, 636, 637), (637, 636, 638), (637, 638, 639), (639, 638, 640), (639, 640, 641), (641, 640, 642), (641, 642, 643), (643, 642, 644), (643, 644, 645), (645, 644, 646), (645, 646, 647), (647, 646, 648), (647, 648, 6), (331, 330, 632), (632, 330, 649), (632, 649, 634), (634, 649, 650), (634, 650, 636), (636, 650, 651), (636, 651, 638), (638, 651, 652), (638, 652, 640), (640, 652, 653), (640, 653, 642), (642, 653, 654), (642, 654, 644), (644, 654, 655), (644, 655, 646), (646, 655, 656), (646, 656, 648), (648, 656, 657), (648, 657, 6), (333, 332, 622), (622, 332, 631), (622, 631, 623), (623, 631, 633), (623, 633, 624), (624, 633, 635), (624, 635, 625), (625, 635, 637), (625, 637, 626), (626, 637, 639), (626, 639, 627), (627, 639, 641), (627, 641, 628), (628, 641, 643), (628, 643, 629), (629, 643, 645), (629, 645, 630), (630, 645, 647), (630, 647, 6), (329, 328, 658), (658, 328, 659), (658, 659, 660), (660, 659, 661), (660, 661, 662), (662, 661, 663), (662, 663, 664), (664, 663, 665), (664, 665, 666), (666, 665, 667), (666, 667, 668), (668, 667, 669), (668, 669, 670), (670, 669, 671), (670, 671, 672), (672, 671, 673), (672, 673, 674), (674, 673, 675), (674, 675, 6), (328, 327, 659), (659, 327, 676), (659, 676, 661), (661, 676, 677), (661, 677, 663), (663, 677, 678), (663, 678, 665), (665, 678, 679), (665, 679, 667), (667, 679, 680), (667, 680, 669), (669, 680, 681), (669, 681, 671), (671, 681, 682), (671, 682, 673), (673, 682, 683), (673, 683, 675), (675, 683, 684), (675, 684, 6), (330, 329, 649), (649, 329, 658), (649, 658, 650), (650, 658, 660), (650, 660, 651), (651, 660, 662), (651, 662, 652), (652, 662, 664), (652, 664, 653), (653, 664, 666), (653, 666, 654), (654, 666, 668), (654, 668, 655), (655, 668, 670), (655, 670, 656), (656, 670, 672), (656, 672, 657), (657, 672, 674), (657, 674, 6), (326, 325, 685), (685, 325, 686), (685, 686, 687), (687, 686, 688), (687, 688, 689), (689, 688, 690), (689, 690, 691), (691, 690, 692), (691, 692, 693), (693, 692, 694), (693, 694, 695), (695, 694, 696), (695, 696, 697), (697, 696, 698), (697, 698, 699), (699, 698, 700), (699, 700, 701), (701, 700, 702), (701, 702, 6), (325, 8, 686), (686, 8, 703), (686, 703, 688), (688, 703, 704), (688, 704, 690), (690, 704, 705), (690, 705, 692), (692, 705, 706), (692, 706, 694), (694, 706, 707), (694, 707, 696), (696, 707, 708), (696, 708, 698), (698, 708, 709), (698, 709, 700), (700, 709, 710), (700, 710, 702), (702, 710, 711), (702, 711, 6), (327, 326, 676), (676, 326, 685), (676, 685, 677), (677, 685, 687), (677, 687, 678), (678, 687, 689), (678, 689, 679), (679, 689, 691), (679, 691, 680), (680, 691, 693), (680, 693, 681), (681, 693, 695), (681, 695, 682), (682, 695, 697), (682, 697, 683), (683, 697, 699), (683, 699, 684), (684, 699, 701), (684, 701, 6), (2, 3, 352), (2, 352, 712), (712, 352, 354), (712, 354, 713), (713, 354, 356), (713, 356, 714), (714, 356, 358), (714, 358, 715), (715, 358, 360), (715, 360, 716), (716, 360, 362), (716, 362, 717), (717, 362, 364), (717, 364, 718), (718, 364, 366), (718, 366, 719), (719, 366, 368), (719, 368, 720), (720, 368, 7), (720, 7, 5), (0, 2, 721), (0, 721, 531), (531, 721, 722), (531, 722, 530), (530, 722, 723), (530, 723, 529), (529, 723, 724), (529, 724, 528), (528, 724, 725), (528, 725, 527), (527, 725, 726), (527, 726, 526), (526, 726, 727), (526, 727, 525), (525, 727, 728), (525, 728, 524), (524, 728, 729), (524, 729, 523), (523, 729, 29), (523, 29, 22), (10, 11, 613), (10, 613, 730), (730, 613, 614), (730, 614, 731), (731, 614, 615), (731, 615, 732), (732, 615, 616), (732, 616, 733), (733, 616, 617), (733, 617, 734), (734, 617, 618), (734, 618, 735), (735, 618, 619), (735, 619, 736), (736, 619, 620), (736, 620, 737), (737, 620, 621), (737, 621, 738), (738, 621, 37), (738, 37, 39), (4, 6, 711), (4, 711, 739), (739, 711, 710), (739, 710, 740), (740, 710, 709), (740, 709, 741), (741, 709, 708), (741, 708, 742), (742, 708, 707), (742, 707, 743), (743, 707, 706), (743, 706, 744), (744, 706, 705), (744, 705, 745), (745, 705, 704), (745, 704, 746), (746, 704, 703), (746, 703, 747), (747, 703, 8), (747, 8, 10), (29, 729, 748), (748, 729, 749), (748, 749, 750), (750, 749, 751), (750, 751, 752), (752, 751, 753), (752, 753, 754), (754, 753, 755), (754, 755, 756), (756, 755, 757), (756, 757, 758), (758, 757, 759), (758, 759, 760), (760, 759, 761), (760, 761, 762), (762, 761, 763), (762, 763, 764), (764, 763, 765), (764, 765, 5), (728, 727, 766), (766, 727, 767), (766, 767, 768), (768, 767, 769), (768, 769, 770), (770, 769, 771), (770, 771, 772), (772, 771, 773), (772, 773, 774), (774, 773, 775), (774, 775, 776), (776, 775, 777), (776, 777, 778), (778, 777, 779), (778, 779, 780), (780, 779, 781), (780, 781, 782), (782, 781, 783), (782, 783, 5), (727, 726, 767), (767, 726, 784), (767, 784, 769), (769, 784, 785), (769, 785, 771), (771, 785, 786), (771, 786, 773), (773, 786, 787), (773, 787, 775), (775, 787, 788), (775, 788, 777), (777, 788, 789), (777, 789, 779), (779, 789, 790), (779, 790, 781), (781, 790, 791), (781, 791, 783), (783, 791, 792), (783, 792, 5), (729, 728, 749), (749, 728, 766), (749, 766, 751), (751, 766, 768), (751, 768, 753), (753, 768, 770), (753, 770, 755), (755, 770, 772), (755, 772, 757), (757, 772, 774), (757, 774, 759), (759, 774, 776), (759, 776, 761), (761, 776, 778), (761, 778, 763), (763, 778, 780), (763, 780, 765), (765, 780, 782), (765, 782, 5), (725, 724, 793), (793, 724, 794), (793, 794, 795), (795, 794, 796), (795, 796, 797), (797, 796, 798), (797, 798, 799), (799, 798, 800), (799, 800, 801), (801, 800, 802), (801, 802, 803), (803, 802, 804), (803, 804, 805), (805, 804, 806), (805, 806, 807), (807, 806, 808), (807, 808, 809), (809, 808, 810), (809, 810, 5), (724, 723, 794), (794, 723, 811), (794, 811, 796), (796, 811, 812), (796, 812, 798), (798, 812, 813), (798, 813, 800), (800, 813, 814), (800, 814, 802), (802, 814, 815), (802, 815, 804), (804, 815, 816), (804, 816, 806), (806, 816, 817), (806, 817, 808), (808, 817, 818), (808, 818, 810), (810, 818, 819), (810, 819, 5), (726, 725, 784), (784, 725, 793), (784, 793, 785), (785, 793, 795), (785, 795, 786), (786, 795, 797), (786, 797, 787), (787, 797, 799), (787, 799, 788), (788, 799, 801), (788, 801, 789), (789, 801, 803), (789, 803, 790), (790, 803, 805), (790, 805, 791), (791, 805, 807), (791, 807, 792), (792, 807, 809), (792, 809, 5), (722, 721, 820), (820, 721, 821), (820, 821, 822), (822, 821, 823), (822, 823, 824), (824, 823, 825), (824, 825, 826), (826, 825, 827), (826, 827, 828), (828, 827, 829), (828, 829, 830), (830, 829, 831), (830, 831, 832), (832, 831, 833), (832, 833, 834), (834, 833, 835), (834, 835, 836), (836, 835, 837), (836, 837, 5), (721, 2, 821), (821, 2, 712), (821, 712, 823), (823, 712, 713), (823, 713, 825), (825, 713, 714), (825, 714, 827), (827, 714, 715), (827, 715, 829), (829, 715, 716), (829, 716, 831), (831, 716, 717), (831, 717, 833), (833, 717, 718), (833, 718, 835), (835, 718, 719), (835, 719, 837), (837, 719, 720), (837, 720, 5), (723, 722, 811), (811, 722, 820), (811, 820, 812), (812, 820, 822), (812, 822, 813), (813, 822, 824), (813, 824, 814), (814, 824, 826), (814, 826, 815), (815, 826, 828), (815, 828, 816), (816, 828, 830), (816, 830, 817), (817, 830, 832), (817, 832, 818), (818, 832, 834), (818, 834, 819), (819, 834, 836), (819, 836, 5), (10, 730, 747), (747, 730, 838), (747, 838, 746), (746, 838, 839), (746, 839, 745), (745, 839, 840), (745, 840, 744), (744, 840, 841), (744, 841, 743), (743, 841, 842), (743, 842, 742), (742, 842, 843), (742, 843, 741), (741, 843, 844), (741, 844, 740), (740, 844, 845), (740, 845, 739), (739, 845, 846), (739, 846, 4), (731, 732, 847), (847, 732, 848), (847, 848, 849), (849, 848, 850), (849, 850, 851), (851, 850, 852), (851, 852, 853), (853, 852, 854), (853, 854, 855), (855, 854, 856), (855, 856, 857), (857, 856, 858), (857, 858, 859), (859, 858, 860), (859, 860, 861), (861, 860, 862), (861, 862, 863), (863, 862, 864), (863, 864, 4), (732, 733, 848), (848, 733, 865), (848, 865, 850), (850, 865, 866), (850, 866, 852), (852, 866, 867), (852, 867, 854), (854, 867, 868), (854, 868, 856), (856, 868, 869), (856, 869, 858), (858, 869, 870), (858, 870, 860), (860, 870, 871), (860, 871, 862), (862, 871, 872), (862, 872, 864), (864, 872, 873), (864, 873, 4), (730, 731, 838), (838, 731, 847), (838, 847, 839), (839, 847, 849), (839, 849, 840), (840, 849, 851), (840, 851, 841), (841, 851, 853), (841, 853, 842), (842, 853, 855), (842, 855, 843), (843, 855, 857), (843, 857, 844), (844, 857, 859), (844, 859, 845), (845, 859, 861), (845, 861, 846), (846, 861, 863), (846, 863, 4), (734, 735, 874), (874, 735, 875), (874, 875, 876), (876, 875, 877), (876, 877, 878), (878, 877, 879), (878, 879, 880), (880, 879, 881), (880, 881, 882), (882, 881, 883), (882, 883, 884), (884, 883, 885), (884, 885, 886), (886, 885, 887), (886, 887, 888), (888, 887, 889), (888, 889, 890), (890, 889, 891), (890, 891, 4), (735, 736, 875), (875, 736, 892), (875, 892, 877), (877, 892, 893), (877, 893, 879), (879, 893, 894), (879, 894, 881), (881, 894, 895), (881, 895, 883), (883, 895, 896), (883, 896, 885), (885, 896, 897), (885, 897, 887), (887, 897, 898), (887, 898, 889), (889, 898, 899), (889, 899, 891), (891, 899, 900), (891, 900, 4), (733, 734, 865), (865, 734, 874), (865, 874, 866), (866, 874, 876), (866, 876, 867), (867, 876, 878), (867, 878, 868), (868, 878, 880), (868, 880, 869), (869, 880, 882), (869, 882, 870), (870, 882, 884), (870, 884, 871), (871, 884, 886), (871, 886, 872), (872, 886, 888), (872, 888, 873), (873, 888, 890), (873, 890, 4), (737, 738, 901), (901, 738, 902), (901, 902, 903), (903, 902, 904), (903, 904, 905), (905, 904, 906), (905, 906, 907), (907, 906, 908), (907, 908, 909), (909, 908, 910), (909, 910, 911), (911, 910, 912), (911, 912, 913), (913, 912, 914), (913, 914, 915), (915, 914, 916), (915, 916, 917), (917, 916, 918), (917, 918, 4), (738, 39, 902), (902, 39, 919), (902, 919, 904), (904, 919, 920), (904, 920, 906), (906, 920, 921), (906, 921, 908), (908, 921, 922), (908, 922, 910), (910, 922, 923), (910, 923, 912), (912, 923, 924), (912, 924, 914), (914, 924, 925), (914, 925, 916), (916, 925, 926), (916, 926, 918), (918, 926, 927), (918, 927, 4), (736, 737, 892), (892, 737, 901), (892, 901, 893), (893, 901, 903), (893, 903, 894), (894, 903, 905), (894, 905, 895), (895, 905, 907), (895, 907, 896), (896, 907, 909), (896, 909, 897), (897, 909, 911), (897, 911, 898), (898, 911, 913), (898, 913, 899), (899, 913, 915), (899, 915, 900), (900, 915, 917), (900, 917, 4), (28, 29, 748), (5, 4, 927), (5, 927, 764), (764, 927, 926), (764, 926, 762), (762, 926, 925), (762, 925, 760), (760, 925, 924), (760, 924, 758), (758, 924, 923), (758, 923, 756), (756, 923, 922), (756, 922, 754), (754, 922, 921), (754, 921, 752), (752, 921, 920), (752, 920, 750), (750, 920, 919), (750, 919, 748), (39, 41, 919), (919, 41, 31), (919, 31, 748), (748, 31, 30), (748, 30, 28)])
me_calculator_body_003.use_remesh_fix_poles = True
me_calculator_body_003.use_remesh_preserve_attributes = False
me_calculator_body_003.use_mirror_vertex_groups = False
me_calculator_body_003.update()
me_calculator_button_003 = bpy.data.meshes.new('Calculator Button.003')
me_calculator_button_003.from_pydata([(23.0, 10.0, 0.0), (23.0, 10.0, 23.0), (23.0, 0.0, 0.0), (23.0, 0.0, 23.0), (0.0, 10.0, 0.0), (0.0, 0.0, 0.0), (0.0, 10.0, 23.0), (0.0, 0.0, 23.0)], [], [(0, 1, 2), (2, 1, 3), (4, 0, 5), (5, 0, 2), (6, 4, 7), (7, 4, 5), (1, 6, 3), (3, 6, 7), (4, 6, 0), (0, 6, 1), (7, 5, 3), (3, 5, 2)])
me_calculator_button_003.use_remesh_fix_poles = True
me_calculator_button_003.use_remesh_preserve_attributes = False
me_calculator_button_003.use_mirror_vertex_groups = False
me_calculator_button_003.update()
me_calculator_button_004 = bpy.data.meshes.new('Calculator Button.004')
me_calculator_button_004.from_pydata([(23.0, 10.0, 0.0), (23.0, 10.0, 23.0), (23.0, 0.0, 0.0), (23.0, 0.0, 23.0), (0.0, 10.0, 0.0), (0.0, 0.0, 0.0), (0.0, 10.0, 23.0), (0.0, 0.0, 23.0)], [], [(0, 1, 2), (2, 1, 3), (4, 0, 5), (5, 0, 2), (6, 4, 7), (7, 4, 5), (1, 6, 3), (3, 6, 7), (4, 6, 0), (0, 6, 1), (7, 5, 3), (3, 5, 2)])
me_calculator_button_004.use_remesh_fix_poles = True
me_calculator_button_004.use_remesh_preserve_attributes = False
me_calculator_button_004.use_mirror_vertex_groups = False
me_calculator_button_004.update()
me_calculator_button_006 = bpy.data.meshes.new('Calculator Button.006')
me_calculator_button_006.from_pydata([(23.0, 10.0, 0.0), (23.0, 10.0, 23.0), (23.0, 0.0, 0.0), (23.0, 0.0, 23.0), (0.0, 10.0, 0.0), (0.0, 0.0, 0.0), (0.0, 10.0, 23.0), (0.0, 0.0, 23.0)], [], [(0, 1, 2), (2, 1, 3), (4, 0, 5), (5, 0, 2), (6, 4, 7), (7, 4, 5), (1, 6, 3), (3, 6, 7), (4, 6, 0), (0, 6, 1), (7, 5, 3), (3, 5, 2)])
me_calculator_button_006.use_remesh_fix_poles = True
me_calculator_button_006.use_remesh_preserve_attributes = False
me_calculator_button_006.use_mirror_vertex_groups = False
me_calculator_button_006.update()
me_calculator_button_005 = bpy.data.meshes.new('Calculator Button.005')
me_calculator_button_005.from_pydata([(23.0, 10.0, 0.0), (23.0, 10.0, 23.0), (23.0, 0.0, 0.0), (23.0, 0.0, 23.0), (0.0, 10.0, 0.0), (0.0, 0.0, 0.0), (0.0, 10.0, 23.0), (0.0, 0.0, 23.0)], [], [(0, 1, 2), (2, 1, 3), (4, 0, 5), (5, 0, 2), (6, 4, 7), (7, 4, 5), (1, 6, 3), (3, 6, 7), (4, 6, 0), (0, 6, 1), (7, 5, 3), (3, 5, 2)])
me_calculator_button_005.use_remesh_fix_poles = True
me_calculator_button_005.use_remesh_preserve_attributes = False
me_calculator_button_005.use_mirror_vertex_groups = False
me_calculator_button_005.update()

# ---- objects
ob_stopwatch_body = bpy.data.objects.new('Stopwatch Body', me_calculator_body_003)
ob_stop_button = bpy.data.objects.new('Stop Button', me_calculator_button_003)
ob_record_button = bpy.data.objects.new('Record Button', me_calculator_button_004)
ob_start_button = bpy.data.objects.new('Start Button', me_calculator_button_006)
ob_reset_button = bpy.data.objects.new('Reset Button', me_calculator_button_005)

# ---- transforms, parenting, visibility, modifiers, constraints
ob_stopwatch_body.location = (0.0, 0.0, 0.0)
ob_stopwatch_body.lineart.crease_threshold = 0.0
ob_stop_button.location = (31.02, 11.3, 3.515)
ob_stop_button.lineart.crease_threshold = 0.0
ob_record_button.location = (60.69, 11.3, 3.515)
ob_record_button.lineart.crease_threshold = 0.0
ob_start_button.location = (31.02, 11.3, 33.51)
ob_start_button.lineart.crease_threshold = 0.0
ob_reset_button.location = (60.69, 11.3, 33.51)
ob_reset_button.lineart.crease_threshold = 0.0

# ---- collection membership
col_collection.objects.link(ob_stopwatch_body)
col_collection.objects.link(ob_stop_button)
col_collection.objects.link(ob_record_button)
col_collection.objects.link(ob_start_button)
col_collection.objects.link(ob_reset_button)

# ---- scene / render settings (as saved in the file)
scene.frame_start = 1; scene.frame_end = 250; scene.frame_set(1)
scene.render.engine = 'BLENDER_EEVEE_NEXT'
scene.cycles.use_denoising = False
scene.cycles.samples = 128
scene.cycles.sampling_pattern = 'TABULATED_SOBOL'
scene.cycles.use_adaptive_sampling = False
scene.cycles.use_light_tree = False
scene.view_settings.view_transform = 'Filmic'
bpy.context.view_layer.update()

# ---- added for rendering (the .blend has no active camera and no usable light): camera, sun
cam_auto = bpy.data.cameras.new('AutoCamera')
cam_auto.lens = 50.0
cam_auto.sensor_width = 36.0
cam_auto.clip_end = 1924.94
ob_auto_camera = bpy.data.objects.new('AutoCamera', cam_auto)
scene.collection.objects.link(ob_auto_camera)
ob_auto_camera.location = (159.684, -120.971, 117.747)
ob_auto_camera.rotation_euler = (1.09748, -7.21219e-08, 0.694738)
scene.camera = ob_auto_camera
light_auto_sun = bpy.data.lights.new('AutoSun', 'SUN')
light_auto_sun.energy = 3.0
light_auto_sun.angle = 0.0523599
ob_auto_sun = bpy.data.objects.new('AutoSun', light_auto_sun)
scene.collection.objects.link(ob_auto_sun)
ob_auto_sun.rotation_euler = (0.872665, 0.174533, 0.523599)
bpy.context.view_layer.update()
